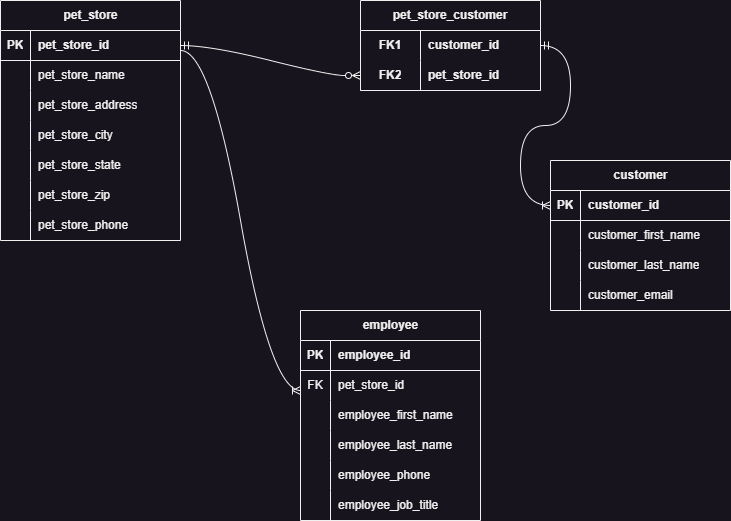

The diagram above was exported from draw.io. Its source (the exported page's mxGraphModel, read from the mxfile embedded in the PNG):
<mxGraphModel dx="647" dy="630" grid="1" gridSize="10" guides="1" tooltips="1" connect="1" arrows="1" fold="1" page="1" pageScale="1" pageWidth="850" pageHeight="1100" math="0" shadow="0">
  <root>
    <mxCell id="0" />
    <mxCell id="1" parent="0" />
    <mxCell id="wr77DtnvaBqp6Q8HPDlf-6" value="pet_store" style="shape=table;startSize=30;container=1;collapsible=1;childLayout=tableLayout;fixedRows=1;rowLines=0;fontStyle=1;align=center;resizeLast=1;html=1;" parent="1" vertex="1">
      <mxGeometry x="30" y="30" width="180" height="240" as="geometry" />
    </mxCell>
    <mxCell id="wr77DtnvaBqp6Q8HPDlf-7" value="" style="shape=tableRow;horizontal=0;startSize=0;swimlaneHead=0;swimlaneBody=0;fillColor=none;collapsible=0;dropTarget=0;points=[[0,0.5],[1,0.5]];portConstraint=eastwest;top=0;left=0;right=0;bottom=1;" parent="wr77DtnvaBqp6Q8HPDlf-6" vertex="1">
      <mxGeometry y="30" width="180" height="30" as="geometry" />
    </mxCell>
    <mxCell id="wr77DtnvaBqp6Q8HPDlf-8" value="PK" style="shape=partialRectangle;connectable=0;fillColor=none;top=0;left=0;bottom=0;right=0;fontStyle=1;overflow=hidden;whiteSpace=wrap;html=1;" parent="wr77DtnvaBqp6Q8HPDlf-7" vertex="1">
      <mxGeometry width="30" height="30" as="geometry">
        <mxRectangle width="30" height="30" as="alternateBounds" />
      </mxGeometry>
    </mxCell>
    <mxCell id="wr77DtnvaBqp6Q8HPDlf-9" value="pet_store_id" style="shape=partialRectangle;connectable=0;fillColor=none;top=0;left=0;bottom=0;right=0;align=left;spacingLeft=6;fontStyle=1;overflow=hidden;whiteSpace=wrap;html=1;" parent="wr77DtnvaBqp6Q8HPDlf-7" vertex="1">
      <mxGeometry x="30" width="150" height="30" as="geometry">
        <mxRectangle width="150" height="30" as="alternateBounds" />
      </mxGeometry>
    </mxCell>
    <mxCell id="wr77DtnvaBqp6Q8HPDlf-10" value="" style="shape=tableRow;horizontal=0;startSize=0;swimlaneHead=0;swimlaneBody=0;fillColor=none;collapsible=0;dropTarget=0;points=[[0,0.5],[1,0.5]];portConstraint=eastwest;top=0;left=0;right=0;bottom=0;" parent="wr77DtnvaBqp6Q8HPDlf-6" vertex="1">
      <mxGeometry y="60" width="180" height="30" as="geometry" />
    </mxCell>
    <mxCell id="wr77DtnvaBqp6Q8HPDlf-11" value="" style="shape=partialRectangle;connectable=0;fillColor=none;top=0;left=0;bottom=0;right=0;editable=1;overflow=hidden;whiteSpace=wrap;html=1;" parent="wr77DtnvaBqp6Q8HPDlf-10" vertex="1">
      <mxGeometry width="30" height="30" as="geometry">
        <mxRectangle width="30" height="30" as="alternateBounds" />
      </mxGeometry>
    </mxCell>
    <mxCell id="wr77DtnvaBqp6Q8HPDlf-12" value="pet_store_name" style="shape=partialRectangle;connectable=0;fillColor=none;top=0;left=0;bottom=0;right=0;align=left;spacingLeft=6;overflow=hidden;whiteSpace=wrap;html=1;" parent="wr77DtnvaBqp6Q8HPDlf-10" vertex="1">
      <mxGeometry x="30" width="150" height="30" as="geometry">
        <mxRectangle width="150" height="30" as="alternateBounds" />
      </mxGeometry>
    </mxCell>
    <mxCell id="wr77DtnvaBqp6Q8HPDlf-13" value="" style="shape=tableRow;horizontal=0;startSize=0;swimlaneHead=0;swimlaneBody=0;fillColor=none;collapsible=0;dropTarget=0;points=[[0,0.5],[1,0.5]];portConstraint=eastwest;top=0;left=0;right=0;bottom=0;" parent="wr77DtnvaBqp6Q8HPDlf-6" vertex="1">
      <mxGeometry y="90" width="180" height="30" as="geometry" />
    </mxCell>
    <mxCell id="wr77DtnvaBqp6Q8HPDlf-14" value="" style="shape=partialRectangle;connectable=0;fillColor=none;top=0;left=0;bottom=0;right=0;editable=1;overflow=hidden;whiteSpace=wrap;html=1;" parent="wr77DtnvaBqp6Q8HPDlf-13" vertex="1">
      <mxGeometry width="30" height="30" as="geometry">
        <mxRectangle width="30" height="30" as="alternateBounds" />
      </mxGeometry>
    </mxCell>
    <mxCell id="wr77DtnvaBqp6Q8HPDlf-15" value="pet_store_address" style="shape=partialRectangle;connectable=0;fillColor=none;top=0;left=0;bottom=0;right=0;align=left;spacingLeft=6;overflow=hidden;whiteSpace=wrap;html=1;" parent="wr77DtnvaBqp6Q8HPDlf-13" vertex="1">
      <mxGeometry x="30" width="150" height="30" as="geometry">
        <mxRectangle width="150" height="30" as="alternateBounds" />
      </mxGeometry>
    </mxCell>
    <mxCell id="wr77DtnvaBqp6Q8HPDlf-16" value="" style="shape=tableRow;horizontal=0;startSize=0;swimlaneHead=0;swimlaneBody=0;fillColor=none;collapsible=0;dropTarget=0;points=[[0,0.5],[1,0.5]];portConstraint=eastwest;top=0;left=0;right=0;bottom=0;" parent="wr77DtnvaBqp6Q8HPDlf-6" vertex="1">
      <mxGeometry y="120" width="180" height="30" as="geometry" />
    </mxCell>
    <mxCell id="wr77DtnvaBqp6Q8HPDlf-17" value="" style="shape=partialRectangle;connectable=0;fillColor=none;top=0;left=0;bottom=0;right=0;editable=1;overflow=hidden;whiteSpace=wrap;html=1;" parent="wr77DtnvaBqp6Q8HPDlf-16" vertex="1">
      <mxGeometry width="30" height="30" as="geometry">
        <mxRectangle width="30" height="30" as="alternateBounds" />
      </mxGeometry>
    </mxCell>
    <mxCell id="wr77DtnvaBqp6Q8HPDlf-18" value="pet_store_city" style="shape=partialRectangle;connectable=0;fillColor=none;top=0;left=0;bottom=0;right=0;align=left;spacingLeft=6;overflow=hidden;whiteSpace=wrap;html=1;" parent="wr77DtnvaBqp6Q8HPDlf-16" vertex="1">
      <mxGeometry x="30" width="150" height="30" as="geometry">
        <mxRectangle width="150" height="30" as="alternateBounds" />
      </mxGeometry>
    </mxCell>
    <mxCell id="wr77DtnvaBqp6Q8HPDlf-31" style="shape=tableRow;horizontal=0;startSize=0;swimlaneHead=0;swimlaneBody=0;fillColor=none;collapsible=0;dropTarget=0;points=[[0,0.5],[1,0.5]];portConstraint=eastwest;top=0;left=0;right=0;bottom=0;" parent="wr77DtnvaBqp6Q8HPDlf-6" vertex="1">
      <mxGeometry y="150" width="180" height="30" as="geometry" />
    </mxCell>
    <mxCell id="wr77DtnvaBqp6Q8HPDlf-32" style="shape=partialRectangle;connectable=0;fillColor=none;top=0;left=0;bottom=0;right=0;editable=1;overflow=hidden;whiteSpace=wrap;html=1;" parent="wr77DtnvaBqp6Q8HPDlf-31" vertex="1">
      <mxGeometry width="30" height="30" as="geometry">
        <mxRectangle width="30" height="30" as="alternateBounds" />
      </mxGeometry>
    </mxCell>
    <mxCell id="wr77DtnvaBqp6Q8HPDlf-33" value="pet_store_state" style="shape=partialRectangle;connectable=0;fillColor=none;top=0;left=0;bottom=0;right=0;align=left;spacingLeft=6;overflow=hidden;whiteSpace=wrap;html=1;" parent="wr77DtnvaBqp6Q8HPDlf-31" vertex="1">
      <mxGeometry x="30" width="150" height="30" as="geometry">
        <mxRectangle width="150" height="30" as="alternateBounds" />
      </mxGeometry>
    </mxCell>
    <mxCell id="wr77DtnvaBqp6Q8HPDlf-28" style="shape=tableRow;horizontal=0;startSize=0;swimlaneHead=0;swimlaneBody=0;fillColor=none;collapsible=0;dropTarget=0;points=[[0,0.5],[1,0.5]];portConstraint=eastwest;top=0;left=0;right=0;bottom=0;" parent="wr77DtnvaBqp6Q8HPDlf-6" vertex="1">
      <mxGeometry y="180" width="180" height="30" as="geometry" />
    </mxCell>
    <mxCell id="wr77DtnvaBqp6Q8HPDlf-29" style="shape=partialRectangle;connectable=0;fillColor=none;top=0;left=0;bottom=0;right=0;editable=1;overflow=hidden;whiteSpace=wrap;html=1;" parent="wr77DtnvaBqp6Q8HPDlf-28" vertex="1">
      <mxGeometry width="30" height="30" as="geometry">
        <mxRectangle width="30" height="30" as="alternateBounds" />
      </mxGeometry>
    </mxCell>
    <mxCell id="wr77DtnvaBqp6Q8HPDlf-30" value="pet_store_zip" style="shape=partialRectangle;connectable=0;fillColor=none;top=0;left=0;bottom=0;right=0;align=left;spacingLeft=6;overflow=hidden;whiteSpace=wrap;html=1;" parent="wr77DtnvaBqp6Q8HPDlf-28" vertex="1">
      <mxGeometry x="30" width="150" height="30" as="geometry">
        <mxRectangle width="150" height="30" as="alternateBounds" />
      </mxGeometry>
    </mxCell>
    <mxCell id="wr77DtnvaBqp6Q8HPDlf-25" style="shape=tableRow;horizontal=0;startSize=0;swimlaneHead=0;swimlaneBody=0;fillColor=none;collapsible=0;dropTarget=0;points=[[0,0.5],[1,0.5]];portConstraint=eastwest;top=0;left=0;right=0;bottom=0;" parent="wr77DtnvaBqp6Q8HPDlf-6" vertex="1">
      <mxGeometry y="210" width="180" height="30" as="geometry" />
    </mxCell>
    <mxCell id="wr77DtnvaBqp6Q8HPDlf-26" style="shape=partialRectangle;connectable=0;fillColor=none;top=0;left=0;bottom=0;right=0;editable=1;overflow=hidden;whiteSpace=wrap;html=1;" parent="wr77DtnvaBqp6Q8HPDlf-25" vertex="1">
      <mxGeometry width="30" height="30" as="geometry">
        <mxRectangle width="30" height="30" as="alternateBounds" />
      </mxGeometry>
    </mxCell>
    <mxCell id="wr77DtnvaBqp6Q8HPDlf-27" value="pet_store_phone" style="shape=partialRectangle;connectable=0;fillColor=none;top=0;left=0;bottom=0;right=0;align=left;spacingLeft=6;overflow=hidden;whiteSpace=wrap;html=1;" parent="wr77DtnvaBqp6Q8HPDlf-25" vertex="1">
      <mxGeometry x="30" width="150" height="30" as="geometry">
        <mxRectangle width="150" height="30" as="alternateBounds" />
      </mxGeometry>
    </mxCell>
    <mxCell id="wr77DtnvaBqp6Q8HPDlf-76" value="employee" style="shape=table;startSize=30;container=1;collapsible=1;childLayout=tableLayout;fixedRows=1;rowLines=0;fontStyle=1;align=center;resizeLast=1;html=1;" parent="1" vertex="1">
      <mxGeometry x="330" y="340" width="180" height="210" as="geometry" />
    </mxCell>
    <mxCell id="wr77DtnvaBqp6Q8HPDlf-77" value="" style="shape=tableRow;horizontal=0;startSize=0;swimlaneHead=0;swimlaneBody=0;fillColor=none;collapsible=0;dropTarget=0;points=[[0,0.5],[1,0.5]];portConstraint=eastwest;top=0;left=0;right=0;bottom=1;fontStyle=4" parent="wr77DtnvaBqp6Q8HPDlf-76" vertex="1">
      <mxGeometry y="30" width="180" height="30" as="geometry" />
    </mxCell>
    <mxCell id="wr77DtnvaBqp6Q8HPDlf-78" value="PK" style="shape=partialRectangle;connectable=0;fillColor=none;top=0;left=0;bottom=0;right=0;fontStyle=1;overflow=hidden;whiteSpace=wrap;html=1;" parent="wr77DtnvaBqp6Q8HPDlf-77" vertex="1">
      <mxGeometry width="30" height="30" as="geometry">
        <mxRectangle width="30" height="30" as="alternateBounds" />
      </mxGeometry>
    </mxCell>
    <mxCell id="wr77DtnvaBqp6Q8HPDlf-79" value="employee_id" style="shape=partialRectangle;connectable=0;fillColor=none;top=0;left=0;bottom=0;right=0;align=left;spacingLeft=6;fontStyle=1;overflow=hidden;whiteSpace=wrap;html=1;" parent="wr77DtnvaBqp6Q8HPDlf-77" vertex="1">
      <mxGeometry x="30" width="150" height="30" as="geometry">
        <mxRectangle width="150" height="30" as="alternateBounds" />
      </mxGeometry>
    </mxCell>
    <mxCell id="wr77DtnvaBqp6Q8HPDlf-80" value="" style="shape=tableRow;horizontal=0;startSize=0;swimlaneHead=0;swimlaneBody=0;fillColor=none;collapsible=0;dropTarget=0;points=[[0,0.5],[1,0.5]];portConstraint=eastwest;top=0;left=0;right=0;bottom=0;" parent="wr77DtnvaBqp6Q8HPDlf-76" vertex="1">
      <mxGeometry y="60" width="180" height="30" as="geometry" />
    </mxCell>
    <mxCell id="wr77DtnvaBqp6Q8HPDlf-81" value="FK" style="shape=partialRectangle;connectable=0;fillColor=none;top=0;left=0;bottom=0;right=0;editable=1;overflow=hidden;whiteSpace=wrap;html=1;" parent="wr77DtnvaBqp6Q8HPDlf-80" vertex="1">
      <mxGeometry width="30" height="30" as="geometry">
        <mxRectangle width="30" height="30" as="alternateBounds" />
      </mxGeometry>
    </mxCell>
    <mxCell id="wr77DtnvaBqp6Q8HPDlf-82" value="pet_store_id" style="shape=partialRectangle;connectable=0;fillColor=none;top=0;left=0;bottom=0;right=0;align=left;spacingLeft=6;overflow=hidden;whiteSpace=wrap;html=1;" parent="wr77DtnvaBqp6Q8HPDlf-80" vertex="1">
      <mxGeometry x="30" width="150" height="30" as="geometry">
        <mxRectangle width="150" height="30" as="alternateBounds" />
      </mxGeometry>
    </mxCell>
    <mxCell id="wr77DtnvaBqp6Q8HPDlf-83" value="" style="shape=tableRow;horizontal=0;startSize=0;swimlaneHead=0;swimlaneBody=0;fillColor=none;collapsible=0;dropTarget=0;points=[[0,0.5],[1,0.5]];portConstraint=eastwest;top=0;left=0;right=0;bottom=0;" parent="wr77DtnvaBqp6Q8HPDlf-76" vertex="1">
      <mxGeometry y="90" width="180" height="30" as="geometry" />
    </mxCell>
    <mxCell id="wr77DtnvaBqp6Q8HPDlf-84" value="" style="shape=partialRectangle;connectable=0;fillColor=none;top=0;left=0;bottom=0;right=0;editable=1;overflow=hidden;whiteSpace=wrap;html=1;" parent="wr77DtnvaBqp6Q8HPDlf-83" vertex="1">
      <mxGeometry width="30" height="30" as="geometry">
        <mxRectangle width="30" height="30" as="alternateBounds" />
      </mxGeometry>
    </mxCell>
    <mxCell id="wr77DtnvaBqp6Q8HPDlf-85" value="employee_first_name" style="shape=partialRectangle;connectable=0;fillColor=none;top=0;left=0;bottom=0;right=0;align=left;spacingLeft=6;overflow=hidden;whiteSpace=wrap;html=1;" parent="wr77DtnvaBqp6Q8HPDlf-83" vertex="1">
      <mxGeometry x="30" width="150" height="30" as="geometry">
        <mxRectangle width="150" height="30" as="alternateBounds" />
      </mxGeometry>
    </mxCell>
    <mxCell id="wr77DtnvaBqp6Q8HPDlf-86" value="" style="shape=tableRow;horizontal=0;startSize=0;swimlaneHead=0;swimlaneBody=0;fillColor=none;collapsible=0;dropTarget=0;points=[[0,0.5],[1,0.5]];portConstraint=eastwest;top=0;left=0;right=0;bottom=0;" parent="wr77DtnvaBqp6Q8HPDlf-76" vertex="1">
      <mxGeometry y="120" width="180" height="30" as="geometry" />
    </mxCell>
    <mxCell id="wr77DtnvaBqp6Q8HPDlf-87" value="" style="shape=partialRectangle;connectable=0;fillColor=none;top=0;left=0;bottom=0;right=0;editable=1;overflow=hidden;whiteSpace=wrap;html=1;" parent="wr77DtnvaBqp6Q8HPDlf-86" vertex="1">
      <mxGeometry width="30" height="30" as="geometry">
        <mxRectangle width="30" height="30" as="alternateBounds" />
      </mxGeometry>
    </mxCell>
    <mxCell id="wr77DtnvaBqp6Q8HPDlf-88" value="employee_last_name" style="shape=partialRectangle;connectable=0;fillColor=none;top=0;left=0;bottom=0;right=0;align=left;spacingLeft=6;overflow=hidden;whiteSpace=wrap;html=1;" parent="wr77DtnvaBqp6Q8HPDlf-86" vertex="1">
      <mxGeometry x="30" width="150" height="30" as="geometry">
        <mxRectangle width="150" height="30" as="alternateBounds" />
      </mxGeometry>
    </mxCell>
    <mxCell id="wr77DtnvaBqp6Q8HPDlf-89" style="shape=tableRow;horizontal=0;startSize=0;swimlaneHead=0;swimlaneBody=0;fillColor=none;collapsible=0;dropTarget=0;points=[[0,0.5],[1,0.5]];portConstraint=eastwest;top=0;left=0;right=0;bottom=0;" parent="wr77DtnvaBqp6Q8HPDlf-76" vertex="1">
      <mxGeometry y="150" width="180" height="30" as="geometry" />
    </mxCell>
    <mxCell id="wr77DtnvaBqp6Q8HPDlf-90" style="shape=partialRectangle;connectable=0;fillColor=none;top=0;left=0;bottom=0;right=0;editable=1;overflow=hidden;whiteSpace=wrap;html=1;" parent="wr77DtnvaBqp6Q8HPDlf-89" vertex="1">
      <mxGeometry width="30" height="30" as="geometry">
        <mxRectangle width="30" height="30" as="alternateBounds" />
      </mxGeometry>
    </mxCell>
    <mxCell id="wr77DtnvaBqp6Q8HPDlf-91" value="employee_phone" style="shape=partialRectangle;connectable=0;fillColor=none;top=0;left=0;bottom=0;right=0;align=left;spacingLeft=6;overflow=hidden;whiteSpace=wrap;html=1;" parent="wr77DtnvaBqp6Q8HPDlf-89" vertex="1">
      <mxGeometry x="30" width="150" height="30" as="geometry">
        <mxRectangle width="150" height="30" as="alternateBounds" />
      </mxGeometry>
    </mxCell>
    <mxCell id="wr77DtnvaBqp6Q8HPDlf-92" style="shape=tableRow;horizontal=0;startSize=0;swimlaneHead=0;swimlaneBody=0;fillColor=none;collapsible=0;dropTarget=0;points=[[0,0.5],[1,0.5]];portConstraint=eastwest;top=0;left=0;right=0;bottom=0;" parent="wr77DtnvaBqp6Q8HPDlf-76" vertex="1">
      <mxGeometry y="180" width="180" height="30" as="geometry" />
    </mxCell>
    <mxCell id="wr77DtnvaBqp6Q8HPDlf-93" style="shape=partialRectangle;connectable=0;fillColor=none;top=0;left=0;bottom=0;right=0;editable=1;overflow=hidden;whiteSpace=wrap;html=1;" parent="wr77DtnvaBqp6Q8HPDlf-92" vertex="1">
      <mxGeometry width="30" height="30" as="geometry">
        <mxRectangle width="30" height="30" as="alternateBounds" />
      </mxGeometry>
    </mxCell>
    <mxCell id="wr77DtnvaBqp6Q8HPDlf-94" value="employee_job_title" style="shape=partialRectangle;connectable=0;fillColor=none;top=0;left=0;bottom=0;right=0;align=left;spacingLeft=6;overflow=hidden;whiteSpace=wrap;html=1;" parent="wr77DtnvaBqp6Q8HPDlf-92" vertex="1">
      <mxGeometry x="30" width="150" height="30" as="geometry">
        <mxRectangle width="150" height="30" as="alternateBounds" />
      </mxGeometry>
    </mxCell>
    <mxCell id="wr77DtnvaBqp6Q8HPDlf-95" value="customer" style="shape=table;startSize=30;container=1;collapsible=1;childLayout=tableLayout;fixedRows=1;rowLines=0;fontStyle=1;align=center;resizeLast=1;html=1;" parent="1" vertex="1">
      <mxGeometry x="580" y="190" width="180" height="150" as="geometry" />
    </mxCell>
    <mxCell id="wr77DtnvaBqp6Q8HPDlf-96" value="" style="shape=tableRow;horizontal=0;startSize=0;swimlaneHead=0;swimlaneBody=0;fillColor=none;collapsible=0;dropTarget=0;points=[[0,0.5],[1,0.5]];portConstraint=eastwest;top=0;left=0;right=0;bottom=1;" parent="wr77DtnvaBqp6Q8HPDlf-95" vertex="1">
      <mxGeometry y="30" width="180" height="30" as="geometry" />
    </mxCell>
    <mxCell id="wr77DtnvaBqp6Q8HPDlf-97" value="PK" style="shape=partialRectangle;connectable=0;fillColor=none;top=0;left=0;bottom=0;right=0;fontStyle=1;overflow=hidden;whiteSpace=wrap;html=1;" parent="wr77DtnvaBqp6Q8HPDlf-96" vertex="1">
      <mxGeometry width="30" height="30" as="geometry">
        <mxRectangle width="30" height="30" as="alternateBounds" />
      </mxGeometry>
    </mxCell>
    <mxCell id="wr77DtnvaBqp6Q8HPDlf-98" value="customer_id" style="shape=partialRectangle;connectable=0;fillColor=none;top=0;left=0;bottom=0;right=0;align=left;spacingLeft=6;fontStyle=1;overflow=hidden;whiteSpace=wrap;html=1;" parent="wr77DtnvaBqp6Q8HPDlf-96" vertex="1">
      <mxGeometry x="30" width="150" height="30" as="geometry">
        <mxRectangle width="150" height="30" as="alternateBounds" />
      </mxGeometry>
    </mxCell>
    <mxCell id="wr77DtnvaBqp6Q8HPDlf-99" value="" style="shape=tableRow;horizontal=0;startSize=0;swimlaneHead=0;swimlaneBody=0;fillColor=none;collapsible=0;dropTarget=0;points=[[0,0.5],[1,0.5]];portConstraint=eastwest;top=0;left=0;right=0;bottom=0;" parent="wr77DtnvaBqp6Q8HPDlf-95" vertex="1">
      <mxGeometry y="60" width="180" height="30" as="geometry" />
    </mxCell>
    <mxCell id="wr77DtnvaBqp6Q8HPDlf-100" value="" style="shape=partialRectangle;connectable=0;fillColor=none;top=0;left=0;bottom=0;right=0;editable=1;overflow=hidden;whiteSpace=wrap;html=1;" parent="wr77DtnvaBqp6Q8HPDlf-99" vertex="1">
      <mxGeometry width="30" height="30" as="geometry">
        <mxRectangle width="30" height="30" as="alternateBounds" />
      </mxGeometry>
    </mxCell>
    <mxCell id="wr77DtnvaBqp6Q8HPDlf-101" value="customer_first_name" style="shape=partialRectangle;connectable=0;fillColor=none;top=0;left=0;bottom=0;right=0;align=left;spacingLeft=6;overflow=hidden;whiteSpace=wrap;html=1;" parent="wr77DtnvaBqp6Q8HPDlf-99" vertex="1">
      <mxGeometry x="30" width="150" height="30" as="geometry">
        <mxRectangle width="150" height="30" as="alternateBounds" />
      </mxGeometry>
    </mxCell>
    <mxCell id="wr77DtnvaBqp6Q8HPDlf-102" value="" style="shape=tableRow;horizontal=0;startSize=0;swimlaneHead=0;swimlaneBody=0;fillColor=none;collapsible=0;dropTarget=0;points=[[0,0.5],[1,0.5]];portConstraint=eastwest;top=0;left=0;right=0;bottom=0;" parent="wr77DtnvaBqp6Q8HPDlf-95" vertex="1">
      <mxGeometry y="90" width="180" height="30" as="geometry" />
    </mxCell>
    <mxCell id="wr77DtnvaBqp6Q8HPDlf-103" value="" style="shape=partialRectangle;connectable=0;fillColor=none;top=0;left=0;bottom=0;right=0;editable=1;overflow=hidden;whiteSpace=wrap;html=1;" parent="wr77DtnvaBqp6Q8HPDlf-102" vertex="1">
      <mxGeometry width="30" height="30" as="geometry">
        <mxRectangle width="30" height="30" as="alternateBounds" />
      </mxGeometry>
    </mxCell>
    <mxCell id="wr77DtnvaBqp6Q8HPDlf-104" value="customer_last_name" style="shape=partialRectangle;connectable=0;fillColor=none;top=0;left=0;bottom=0;right=0;align=left;spacingLeft=6;overflow=hidden;whiteSpace=wrap;html=1;" parent="wr77DtnvaBqp6Q8HPDlf-102" vertex="1">
      <mxGeometry x="30" width="150" height="30" as="geometry">
        <mxRectangle width="150" height="30" as="alternateBounds" />
      </mxGeometry>
    </mxCell>
    <mxCell id="wr77DtnvaBqp6Q8HPDlf-105" value="" style="shape=tableRow;horizontal=0;startSize=0;swimlaneHead=0;swimlaneBody=0;fillColor=none;collapsible=0;dropTarget=0;points=[[0,0.5],[1,0.5]];portConstraint=eastwest;top=0;left=0;right=0;bottom=0;" parent="wr77DtnvaBqp6Q8HPDlf-95" vertex="1">
      <mxGeometry y="120" width="180" height="30" as="geometry" />
    </mxCell>
    <mxCell id="wr77DtnvaBqp6Q8HPDlf-106" value="" style="shape=partialRectangle;connectable=0;fillColor=none;top=0;left=0;bottom=0;right=0;editable=1;overflow=hidden;whiteSpace=wrap;html=1;" parent="wr77DtnvaBqp6Q8HPDlf-105" vertex="1">
      <mxGeometry width="30" height="30" as="geometry">
        <mxRectangle width="30" height="30" as="alternateBounds" />
      </mxGeometry>
    </mxCell>
    <mxCell id="wr77DtnvaBqp6Q8HPDlf-107" value="customer_email" style="shape=partialRectangle;connectable=0;fillColor=none;top=0;left=0;bottom=0;right=0;align=left;spacingLeft=6;overflow=hidden;whiteSpace=wrap;html=1;" parent="wr77DtnvaBqp6Q8HPDlf-105" vertex="1">
      <mxGeometry x="30" width="150" height="30" as="geometry">
        <mxRectangle width="150" height="30" as="alternateBounds" />
      </mxGeometry>
    </mxCell>
    <mxCell id="wr77DtnvaBqp6Q8HPDlf-108" value="" style="edgeStyle=entityRelationEdgeStyle;fontSize=12;html=1;endArrow=ERoneToMany;rounded=0;entryX=0;entryY=0.5;entryDx=0;entryDy=0;curved=1;" parent="1" edge="1">
      <mxGeometry width="100" height="100" relative="1" as="geometry">
        <mxPoint x="210" y="80" as="sourcePoint" />
        <mxPoint x="330" y="420" as="targetPoint" />
        <Array as="points">
          <mxPoint x="380" y="315" />
          <mxPoint x="250" y="250" />
          <mxPoint x="290" y="240" />
        </Array>
      </mxGeometry>
    </mxCell>
    <mxCell id="sb_5U6XTqGJsYtrR4DMR-2" value="pet_store_customer" style="shape=table;startSize=30;container=1;collapsible=1;childLayout=tableLayout;fixedRows=1;rowLines=0;fontStyle=1;align=center;resizeLast=1;html=1;whiteSpace=wrap;" parent="1" vertex="1">
      <mxGeometry x="390" y="30" width="180" height="90" as="geometry" />
    </mxCell>
    <mxCell id="sb_5U6XTqGJsYtrR4DMR-3" value="" style="shape=tableRow;horizontal=0;startSize=0;swimlaneHead=0;swimlaneBody=0;fillColor=none;collapsible=0;dropTarget=0;points=[[0,0.5],[1,0.5]];portConstraint=eastwest;top=0;left=0;right=0;bottom=0;html=1;" parent="sb_5U6XTqGJsYtrR4DMR-2" vertex="1">
      <mxGeometry y="30" width="180" height="30" as="geometry" />
    </mxCell>
    <mxCell id="sb_5U6XTqGJsYtrR4DMR-4" value="FK1" style="shape=partialRectangle;connectable=0;fillColor=none;top=0;left=0;bottom=0;right=0;fontStyle=1;overflow=hidden;html=1;whiteSpace=wrap;" parent="sb_5U6XTqGJsYtrR4DMR-3" vertex="1">
      <mxGeometry width="60" height="30" as="geometry">
        <mxRectangle width="60" height="30" as="alternateBounds" />
      </mxGeometry>
    </mxCell>
    <mxCell id="sb_5U6XTqGJsYtrR4DMR-5" value="customer_id" style="shape=partialRectangle;connectable=0;fillColor=none;top=0;left=0;bottom=0;right=0;align=left;spacingLeft=6;fontStyle=1;overflow=hidden;html=1;whiteSpace=wrap;" parent="sb_5U6XTqGJsYtrR4DMR-3" vertex="1">
      <mxGeometry x="60" width="120" height="30" as="geometry">
        <mxRectangle width="120" height="30" as="alternateBounds" />
      </mxGeometry>
    </mxCell>
    <mxCell id="sb_5U6XTqGJsYtrR4DMR-6" value="" style="shape=tableRow;horizontal=0;startSize=0;swimlaneHead=0;swimlaneBody=0;fillColor=none;collapsible=0;dropTarget=0;points=[[0,0.5],[1,0.5]];portConstraint=eastwest;top=0;left=0;right=0;bottom=1;html=1;" parent="sb_5U6XTqGJsYtrR4DMR-2" vertex="1">
      <mxGeometry y="60" width="180" height="30" as="geometry" />
    </mxCell>
    <mxCell id="sb_5U6XTqGJsYtrR4DMR-7" value="FK2" style="shape=partialRectangle;connectable=0;fillColor=none;top=0;left=0;bottom=0;right=0;fontStyle=1;overflow=hidden;html=1;whiteSpace=wrap;" parent="sb_5U6XTqGJsYtrR4DMR-6" vertex="1">
      <mxGeometry width="60" height="30" as="geometry">
        <mxRectangle width="60" height="30" as="alternateBounds" />
      </mxGeometry>
    </mxCell>
    <mxCell id="sb_5U6XTqGJsYtrR4DMR-8" value="pet_store_id" style="shape=partialRectangle;connectable=0;fillColor=none;top=0;left=0;bottom=0;right=0;align=left;spacingLeft=6;fontStyle=1;overflow=hidden;html=1;whiteSpace=wrap;" parent="sb_5U6XTqGJsYtrR4DMR-6" vertex="1">
      <mxGeometry x="60" width="120" height="30" as="geometry">
        <mxRectangle width="120" height="30" as="alternateBounds" />
      </mxGeometry>
    </mxCell>
    <mxCell id="sb_5U6XTqGJsYtrR4DMR-15" value="" style="edgeStyle=entityRelationEdgeStyle;fontSize=12;html=1;endArrow=ERzeroToMany;startArrow=ERmandOne;rounded=0;exitX=1;exitY=0.5;exitDx=0;exitDy=0;endFill=0;curved=1;" parent="1" source="wr77DtnvaBqp6Q8HPDlf-7" target="sb_5U6XTqGJsYtrR4DMR-6" edge="1">
      <mxGeometry width="100" height="100" relative="1" as="geometry">
        <mxPoint x="260" y="400" as="sourcePoint" />
        <mxPoint x="360" y="300" as="targetPoint" />
      </mxGeometry>
    </mxCell>
    <mxCell id="sb_5U6XTqGJsYtrR4DMR-16" value="" style="edgeStyle=entityRelationEdgeStyle;fontSize=12;html=1;endArrow=ERoneToMany;startArrow=ERmandOne;rounded=0;exitX=1;exitY=0.5;exitDx=0;exitDy=0;entryX=0;entryY=0.5;entryDx=0;entryDy=0;curved=1;" parent="1" source="sb_5U6XTqGJsYtrR4DMR-3" target="wr77DtnvaBqp6Q8HPDlf-96" edge="1">
      <mxGeometry width="100" height="100" relative="1" as="geometry">
        <mxPoint x="440" y="290" as="sourcePoint" />
        <mxPoint x="540" y="190" as="targetPoint" />
      </mxGeometry>
    </mxCell>
  </root>
</mxGraphModel>